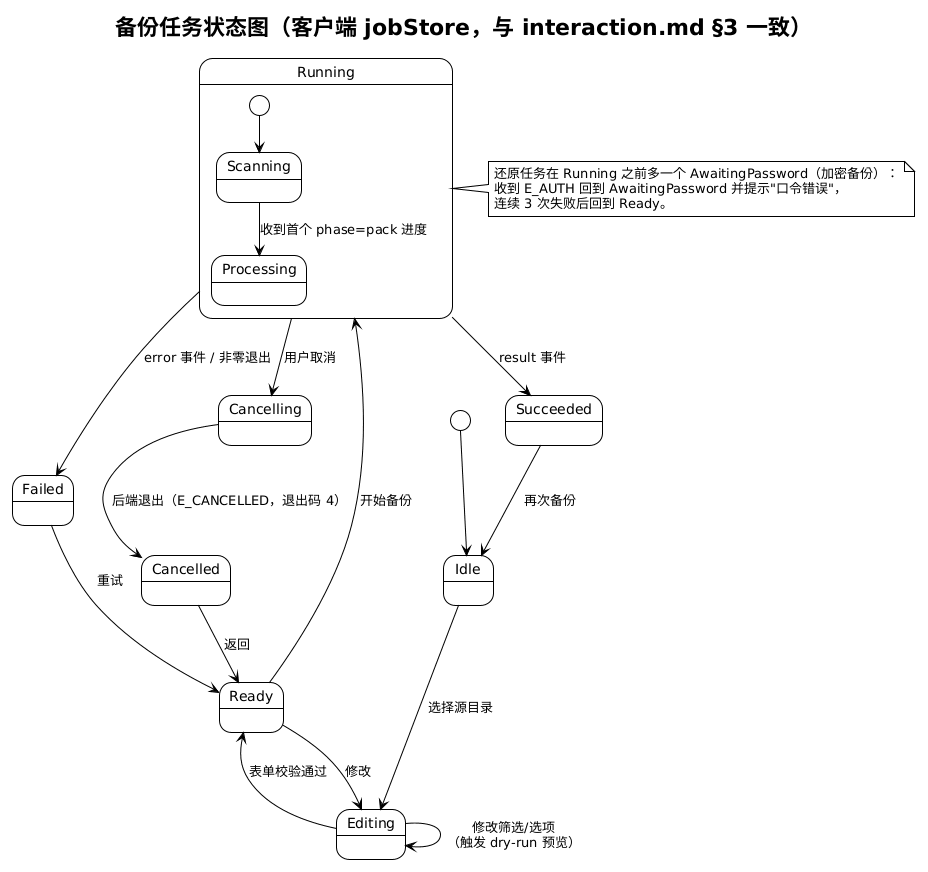

The diagram above was rendered by PlantUML. Its source (embedded in the PNG):
@startuml state-backup-job
!theme plain
title 备份任务状态图（客户端 jobStore，与 interaction.md §3 一致）

[*] --> Idle
Idle --> Editing : 选择源目录
Editing --> Editing : 修改筛选/选项\n（触发 dry-run 预览）
Editing --> Ready : 表单校验通过
Ready --> Editing : 修改
Ready --> Running : 开始备份

state Running {
  [*] --> Scanning
  Scanning --> Processing : 收到首个 phase=pack 进度
}
Running --> Cancelling : 用户取消
Cancelling --> Cancelled : 后端退出（E_CANCELLED，退出码 4）
Running --> Succeeded : result 事件
Running --> Failed : error 事件 / 非零退出
Succeeded --> Idle : 再次备份
Failed --> Ready : 重试
Cancelled --> Ready : 返回

note right of Running
  还原任务在 Running 之前多一个 AwaitingPassword（加密备份）：
  收到 E_AUTH 回到 AwaitingPassword 并提示"口令错误"，
  连续 3 次失败后回到 Ready。
end note
@enduml